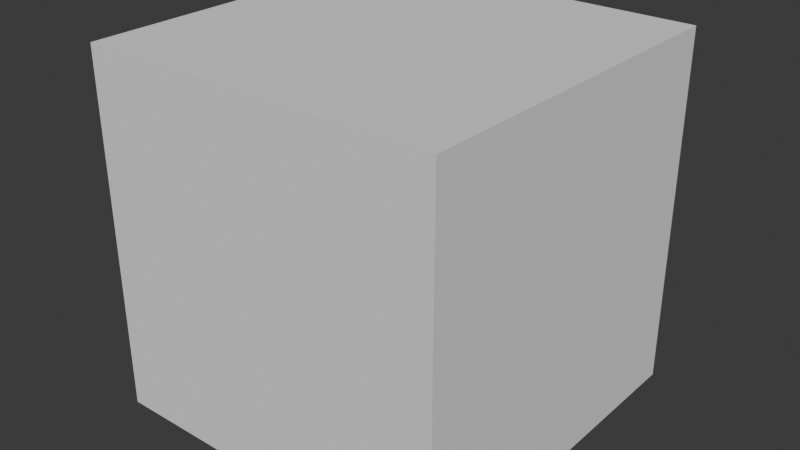 # Source: ramp_475_46_16.blend  (saved by Blender 4.3.34; exported with 4.5.12 LTS)
import bpy
from mathutils import Matrix  # noqa: F401  (used for matrix-valued properties, if any)

bpy.ops.wm.read_factory_settings(use_empty=True)
scene = bpy.context.scene
scene.name = 'Scene'

# ---- collections
col_collection = bpy.data.collections.new('Collection'); scene.collection.children.link(col_collection)

# ---- world
world_world = bpy.data.worlds.new('World'); scene.world = world_world
world_world.use_nodes = True; world_world.node_tree.nodes.clear()
_N = world_world.node_tree.nodes; _L = world_world.node_tree.links
n0 = _N.new('ShaderNodeOutputWorld'); n0.name = 'World Output'; n0.location = (300, 300)
n1 = _N.new('ShaderNodeBackground'); n1.name = 'Background'; n1.location = (10, 300)
n1.inputs[0].default_value = (0.05088, 0.05088, 0.05088, 1.0)
_L.new(n1.outputs[0], n0.inputs[0])
n0.is_active_output = True
world_world.color = (0.05088, 0.05088, 0.05088)
world_world.sun_shadow_jitter_overblur = 0.0

# ---- meshes
me_plane = bpy.data.meshes.new('Plane')
me_plane.from_pydata([(-1.0, -1.0, 0.16), (1.0, -1.0, 0.0), (-1.0, 1.0, 0.16), (1.0, 1.0, 0.0)], [], [(0, 1, 3, 2)])
_uv = me_plane.uv_layers.new(name='UVMap')
_uv.uv.foreach_set('vector', [0.0, 0.0, 1.0, 0.0, 1.0, 1.0, 0.0, 1.0])
me_plane.update()
me_cube_001 = bpy.data.meshes.new('Cube.001')
me_cube_001.from_pydata([(-1.0, -1.0, -1.0), (-1.0, -1.0, 1.0), (-1.0, 1.0, -1.0), (-1.0, 1.0, 1.0), (1.0, -1.0, -1.0), (1.0, -1.0, 1.0), (1.0, 1.0, -1.0), (1.0, 1.0, 1.0)], [], [(0, 1, 3, 2), (2, 3, 7, 6), (6, 7, 5, 4), (4, 5, 1, 0), (2, 6, 4, 0), (7, 3, 1, 5)])
_uv = me_cube_001.uv_layers.new(name='UVMap')
_uv.uv.foreach_set('vector', [0.375, 0.0, 0.625, 0.0, 0.625, 0.25, 0.375, 0.25, 0.375, 0.25, 0.625, 0.25, 0.625, 0.5, 0.375, 0.5, 0.375, 0.5, 0.625, 0.5, 0.625, 0.75, 0.375, 0.75, 0.375, 0.75, 0.625, 0.75, 0.625, 1.0, 0.375, 1.0, 0.125, 0.5, 0.375, 0.5, 0.375, 0.75, 0.125, 0.75, 0.625, 0.5, 0.875, 0.5, 0.875, 0.75, 0.625, 0.75])
me_cube_001.update()

# ---- objects
ob_plane = bpy.data.objects.new('Plane', me_plane)
ob_cube = bpy.data.objects.new('Cube', me_cube_001)

# ---- transforms, parenting, visibility, modifiers, constraints
ob_plane.location = (0.0, 0.0, 0.0)
ob_plane.scale = (0.2375, 0.23, 1.0)
ob_cube.location = (0.0, 0.0, 0.0)

# ---- collection membership
col_collection.objects.link(ob_plane)
col_collection.objects.link(ob_cube)

# ---- scene / render settings (as saved in the file)
scene.frame_start = 1; scene.frame_end = 250; scene.frame_set(1)
scene.render.engine = 'BLENDER_EEVEE_NEXT'
bpy.context.view_layer.update()

# ---- added for rendering (the .blend has no active camera and no usable light): camera, sun
cam_auto = bpy.data.cameras.new('AutoCamera')
cam_auto.lens = 50.0
cam_auto.sensor_width = 36.0
cam_auto.clip_end = 1000.0
ob_auto_camera = bpy.data.objects.new('AutoCamera', cam_auto)
scene.collection.objects.link(ob_auto_camera)
ob_auto_camera.location = (3.20507, -3.84609, 2.56406)
ob_auto_camera.rotation_euler = (1.09748, -7.21219e-08, 0.694738)
scene.camera = ob_auto_camera
light_auto_sun = bpy.data.lights.new('AutoSun', 'SUN')
light_auto_sun.energy = 3.0
light_auto_sun.angle = 0.0523599
ob_auto_sun = bpy.data.objects.new('AutoSun', light_auto_sun)
scene.collection.objects.link(ob_auto_sun)
ob_auto_sun.rotation_euler = (0.872665, 0.174533, 0.523599)
bpy.context.view_layer.update()
